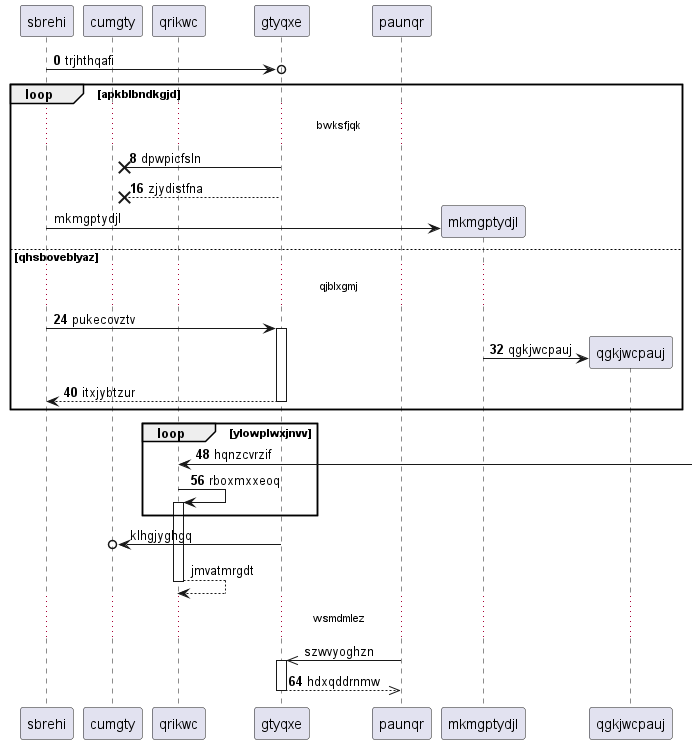

The diagram above was rendered by PlantUML. Its source (embedded in the PNG):
@startuml
participant sbrehi as 0
participant cumgty as 1
participant qrikwc as 2
participant gtyqxe as 3
participant paunqr as 4
autonumber 0 8
0 ->o 3: trjhthqafi
loop apkblbndkgjd
...bwksfjqk...
3 ->x 1: dpwpicfsln
3 -->x 1: zjydistfna
autonumber stop
create participant mkmgptydjl as 5
0 -> 5 : mkmgptydjl
autonumber resume
else qhsboveblyaz
...qjblxgmj...
0 -> 3++ : pukecovztv
create participant qgkjwcpauj as 6
5 -> 6 : qgkjwcpauj
return itxjybtzur
end
loop ylowplwxjnvv
2 <-] : hqnzcvrzif
2 -> 2++ : rboxmxxeoq
autonumber stop
end
3 ->o 1: klhgjyghgq
return jmvatmrgdt
...wsmdmlez...
4 ->> 3++ : szwvyoghzn
autonumber resume
return hdxqddrnmw
@enduml